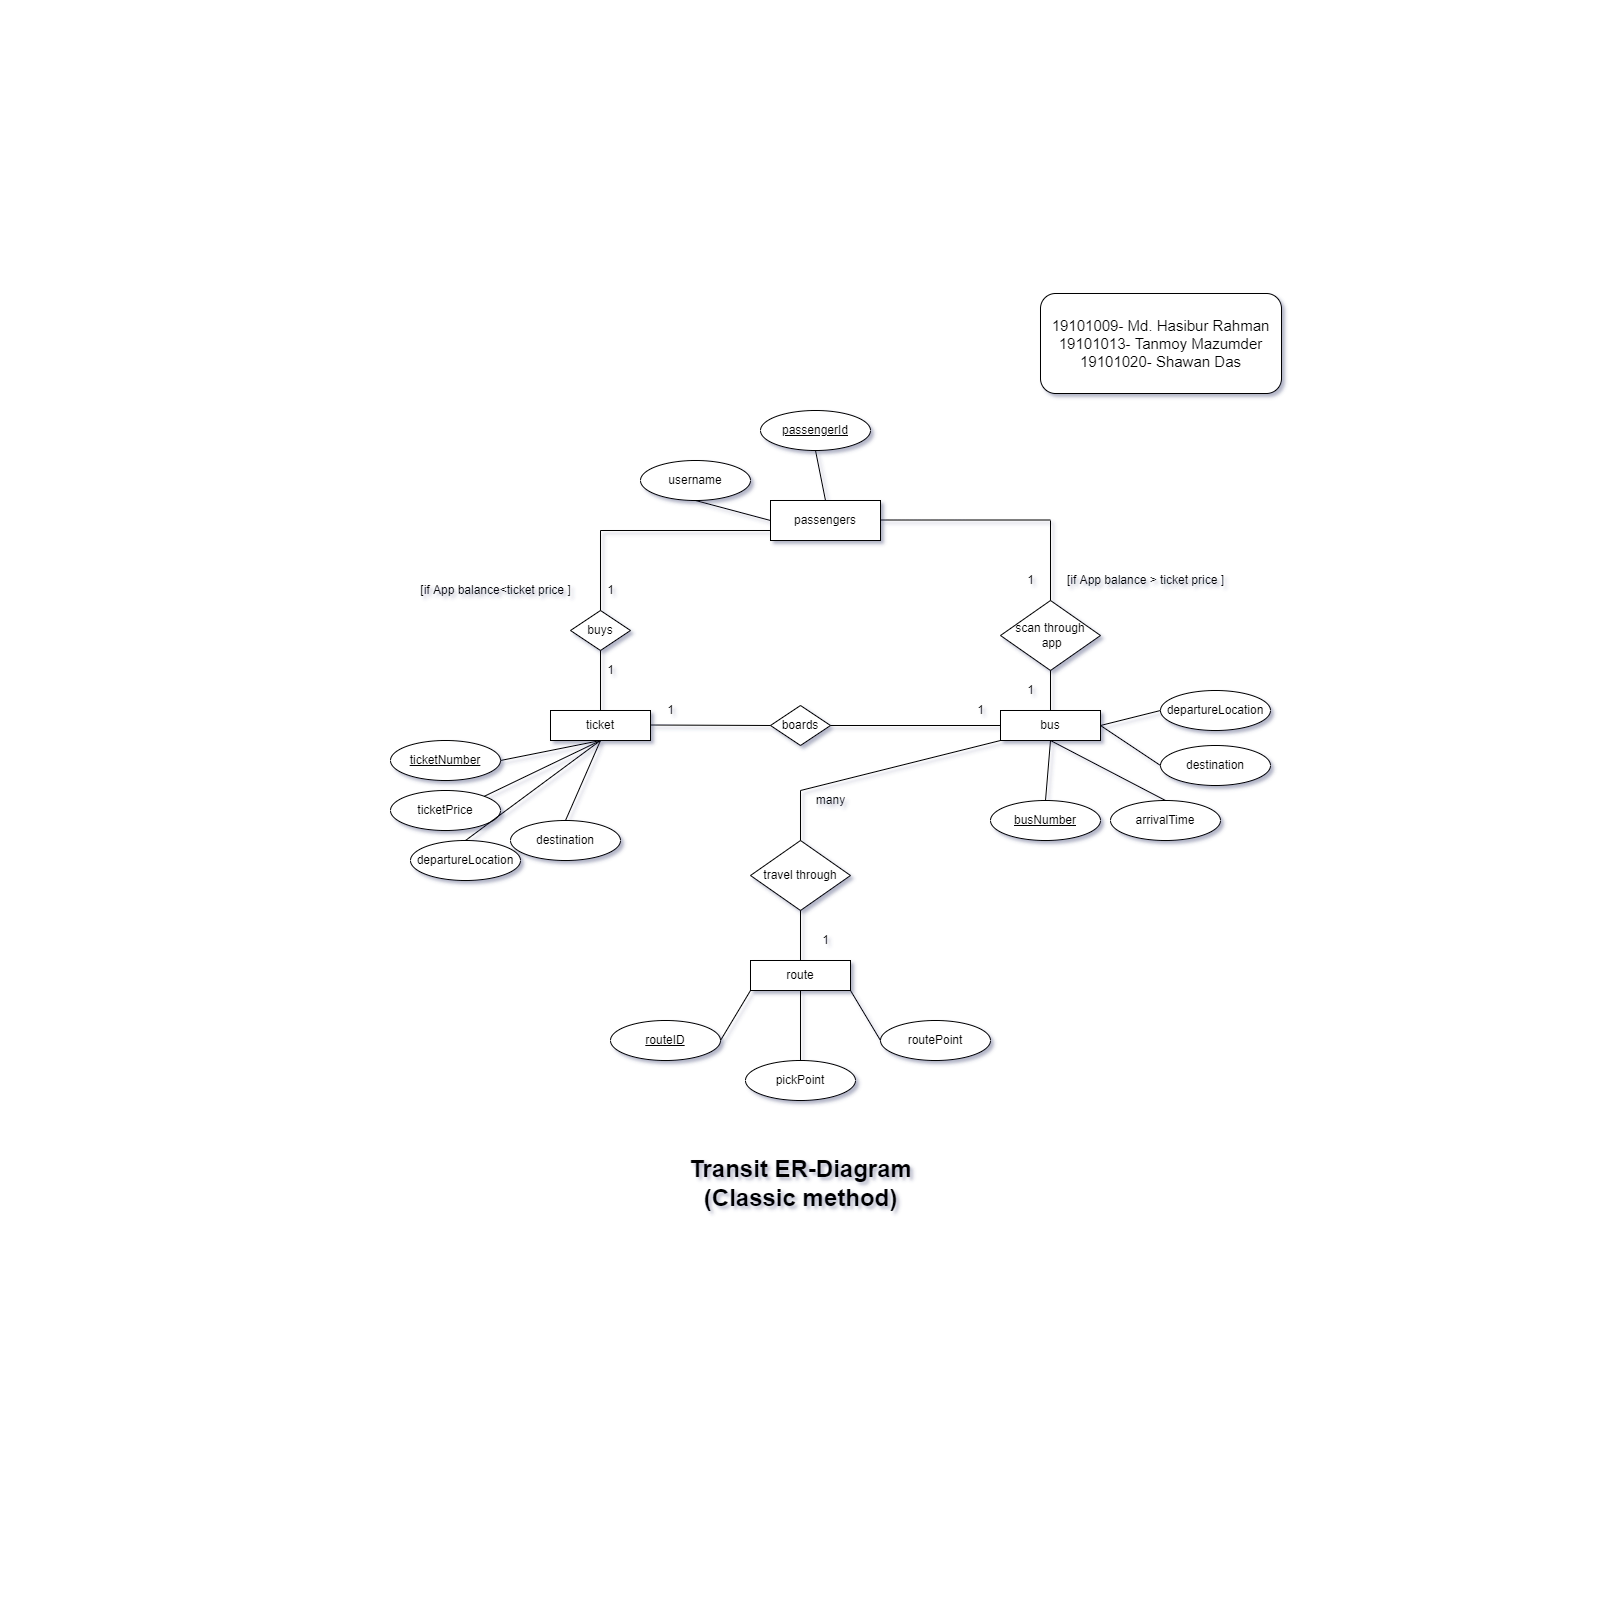

The diagram above was exported from draw.io. Its source (the exported page's mxGraphModel, read from the mxfile embedded in the PNG):
<mxGraphModel dx="1595" dy="1043" grid="0" gridSize="10" guides="1" tooltips="1" connect="1" arrows="1" fold="1" page="0" pageScale="1" pageWidth="827" pageHeight="1169" math="0" shadow="0">
  <root>
    <mxCell id="0" />
    <mxCell id="1" parent="0" />
    <mxCell id="CY8qS6hlfhQw2Ew-zNJ2-4" value="&lt;font style=&quot;font-size: 15px&quot;&gt;19101009- Md. Hasibur Rahman&lt;br&gt;19101013- Tanmoy Mazumder&lt;br&gt;19101020- Shawan Das&lt;/font&gt;" style="rounded=1;whiteSpace=wrap;html=1;" parent="1" vertex="1">
      <mxGeometry x="640" y="-107" width="241" height="100" as="geometry" />
    </mxCell>
    <mxCell id="CY8qS6hlfhQw2Ew-zNJ2-5" value="passengers" style="rounded=0;whiteSpace=wrap;html=1;" parent="1" vertex="1">
      <mxGeometry x="370" y="100" width="110" height="40" as="geometry" />
    </mxCell>
    <mxCell id="CY8qS6hlfhQw2Ew-zNJ2-6" value="passengerId" style="ellipse;whiteSpace=wrap;html=1;fontStyle=4" parent="1" vertex="1">
      <mxGeometry x="360" y="10" width="110" height="40" as="geometry" />
    </mxCell>
    <mxCell id="CY8qS6hlfhQw2Ew-zNJ2-8" value="username" style="ellipse;whiteSpace=wrap;html=1;" parent="1" vertex="1">
      <mxGeometry x="240" y="60" width="110" height="40" as="geometry" />
    </mxCell>
    <mxCell id="CY8qS6hlfhQw2Ew-zNJ2-10" value="" style="endArrow=none;html=1;rounded=0;exitX=0;exitY=0.5;exitDx=0;exitDy=0;entryX=0.5;entryY=1;entryDx=0;entryDy=0;" parent="1" source="CY8qS6hlfhQw2Ew-zNJ2-5" target="CY8qS6hlfhQw2Ew-zNJ2-8" edge="1">
      <mxGeometry width="50" height="50" relative="1" as="geometry">
        <mxPoint x="630" y="240" as="sourcePoint" />
        <mxPoint x="680" y="190" as="targetPoint" />
      </mxGeometry>
    </mxCell>
    <mxCell id="CY8qS6hlfhQw2Ew-zNJ2-11" value="" style="endArrow=none;html=1;rounded=0;exitX=0.5;exitY=0;exitDx=0;exitDy=0;entryX=0.5;entryY=1;entryDx=0;entryDy=0;" parent="1" source="CY8qS6hlfhQw2Ew-zNJ2-5" target="CY8qS6hlfhQw2Ew-zNJ2-6" edge="1">
      <mxGeometry width="50" height="50" relative="1" as="geometry">
        <mxPoint x="380" y="140" as="sourcePoint" />
        <mxPoint x="305" y="110" as="targetPoint" />
      </mxGeometry>
    </mxCell>
    <mxCell id="CY8qS6hlfhQw2Ew-zNJ2-12" value="ticket" style="whiteSpace=wrap;html=1;" parent="1" vertex="1">
      <mxGeometry x="150" y="310" width="100" height="30" as="geometry" />
    </mxCell>
    <mxCell id="CY8qS6hlfhQw2Ew-zNJ2-13" value="buys" style="rhombus;whiteSpace=wrap;html=1;" parent="1" vertex="1">
      <mxGeometry x="170" y="210" width="60" height="40" as="geometry" />
    </mxCell>
    <mxCell id="CY8qS6hlfhQw2Ew-zNJ2-15" value="" style="endArrow=none;html=1;rounded=0;exitX=0.5;exitY=1;exitDx=0;exitDy=0;entryX=0.5;entryY=0;entryDx=0;entryDy=0;" parent="1" source="CY8qS6hlfhQw2Ew-zNJ2-13" target="CY8qS6hlfhQw2Ew-zNJ2-12" edge="1">
      <mxGeometry width="50" height="50" relative="1" as="geometry">
        <mxPoint x="160" y="180" as="sourcePoint" />
        <mxPoint x="85" y="150" as="targetPoint" />
      </mxGeometry>
    </mxCell>
    <mxCell id="CY8qS6hlfhQw2Ew-zNJ2-17" value="[if App balance&amp;lt;ticket price ]" style="text;html=1;align=center;verticalAlign=middle;resizable=0;points=[];autosize=1;strokeColor=none;fillColor=none;" parent="1" vertex="1">
      <mxGeometry x="10" y="180" width="170" height="20" as="geometry" />
    </mxCell>
    <mxCell id="CY8qS6hlfhQw2Ew-zNJ2-18" value="1" style="text;html=1;align=center;verticalAlign=middle;resizable=0;points=[];autosize=1;strokeColor=none;fillColor=none;" parent="1" vertex="1">
      <mxGeometry x="200" y="180" width="20" height="20" as="geometry" />
    </mxCell>
    <mxCell id="CY8qS6hlfhQw2Ew-zNJ2-19" value="1" style="text;html=1;align=center;verticalAlign=middle;resizable=0;points=[];autosize=1;strokeColor=none;fillColor=none;" parent="1" vertex="1">
      <mxGeometry x="200" y="260" width="20" height="20" as="geometry" />
    </mxCell>
    <mxCell id="CY8qS6hlfhQw2Ew-zNJ2-20" value="ticketNumber" style="ellipse;whiteSpace=wrap;html=1;fontStyle=4" parent="1" vertex="1">
      <mxGeometry x="-10" y="340" width="110" height="40" as="geometry" />
    </mxCell>
    <mxCell id="CY8qS6hlfhQw2Ew-zNJ2-21" value="ticketPrice" style="ellipse;whiteSpace=wrap;html=1;" parent="1" vertex="1">
      <mxGeometry x="-10" y="390" width="110" height="40" as="geometry" />
    </mxCell>
    <mxCell id="CY8qS6hlfhQw2Ew-zNJ2-22" value="departureLocation" style="ellipse;whiteSpace=wrap;html=1;" parent="1" vertex="1">
      <mxGeometry x="10" y="440" width="110" height="40" as="geometry" />
    </mxCell>
    <mxCell id="CY8qS6hlfhQw2Ew-zNJ2-23" value="destination" style="ellipse;whiteSpace=wrap;html=1;" parent="1" vertex="1">
      <mxGeometry x="110" y="420" width="110" height="40" as="geometry" />
    </mxCell>
    <mxCell id="CY8qS6hlfhQw2Ew-zNJ2-24" value="" style="endArrow=none;html=1;rounded=0;exitX=0.5;exitY=1;exitDx=0;exitDy=0;entryX=1;entryY=0.5;entryDx=0;entryDy=0;" parent="1" source="CY8qS6hlfhQw2Ew-zNJ2-12" target="CY8qS6hlfhQw2Ew-zNJ2-20" edge="1">
      <mxGeometry width="50" height="50" relative="1" as="geometry">
        <mxPoint x="140" y="150" as="sourcePoint" />
        <mxPoint x="65" y="130" as="targetPoint" />
      </mxGeometry>
    </mxCell>
    <mxCell id="CY8qS6hlfhQw2Ew-zNJ2-25" value="" style="endArrow=none;html=1;rounded=0;exitX=0.5;exitY=1;exitDx=0;exitDy=0;entryX=1;entryY=0;entryDx=0;entryDy=0;" parent="1" source="CY8qS6hlfhQw2Ew-zNJ2-12" target="CY8qS6hlfhQw2Ew-zNJ2-21" edge="1">
      <mxGeometry width="50" height="50" relative="1" as="geometry">
        <mxPoint x="150" y="160" as="sourcePoint" />
        <mxPoint x="75" y="140" as="targetPoint" />
      </mxGeometry>
    </mxCell>
    <mxCell id="CY8qS6hlfhQw2Ew-zNJ2-26" value="" style="endArrow=none;html=1;rounded=0;exitX=0.5;exitY=0;exitDx=0;exitDy=0;entryX=0.5;entryY=1;entryDx=0;entryDy=0;" parent="1" source="CY8qS6hlfhQw2Ew-zNJ2-22" target="CY8qS6hlfhQw2Ew-zNJ2-12" edge="1">
      <mxGeometry width="50" height="50" relative="1" as="geometry">
        <mxPoint x="160" y="170" as="sourcePoint" />
        <mxPoint x="85" y="150" as="targetPoint" />
      </mxGeometry>
    </mxCell>
    <mxCell id="CY8qS6hlfhQw2Ew-zNJ2-28" value="scan through&lt;br&gt;&amp;nbsp;app" style="rhombus;whiteSpace=wrap;html=1;" parent="1" vertex="1">
      <mxGeometry x="600" y="200" width="100" height="70" as="geometry" />
    </mxCell>
    <mxCell id="CY8qS6hlfhQw2Ew-zNJ2-29" value="" style="endArrow=none;html=1;rounded=0;entryX=0;entryY=0.75;entryDx=0;entryDy=0;" parent="1" target="CY8qS6hlfhQw2Ew-zNJ2-5" edge="1">
      <mxGeometry width="50" height="50" relative="1" as="geometry">
        <mxPoint x="200" y="130" as="sourcePoint" />
        <mxPoint x="440" y="210" as="targetPoint" />
      </mxGeometry>
    </mxCell>
    <mxCell id="CY8qS6hlfhQw2Ew-zNJ2-30" value="" style="endArrow=none;html=1;rounded=0;" parent="1" target="CY8qS6hlfhQw2Ew-zNJ2-13" edge="1">
      <mxGeometry width="50" height="50" relative="1" as="geometry">
        <mxPoint x="200" y="130" as="sourcePoint" />
        <mxPoint x="380" y="140" as="targetPoint" />
      </mxGeometry>
    </mxCell>
    <mxCell id="CY8qS6hlfhQw2Ew-zNJ2-31" value="" style="endArrow=none;html=1;rounded=0;entryX=0;entryY=0.75;entryDx=0;entryDy=0;" parent="1" edge="1">
      <mxGeometry width="50" height="50" relative="1" as="geometry">
        <mxPoint x="480" y="119.5" as="sourcePoint" />
        <mxPoint x="650" y="119.5" as="targetPoint" />
      </mxGeometry>
    </mxCell>
    <mxCell id="CY8qS6hlfhQw2Ew-zNJ2-32" value="" style="endArrow=none;html=1;rounded=0;" parent="1" edge="1">
      <mxGeometry width="50" height="50" relative="1" as="geometry">
        <mxPoint x="650" y="120" as="sourcePoint" />
        <mxPoint x="650" y="200" as="targetPoint" />
      </mxGeometry>
    </mxCell>
    <mxCell id="CY8qS6hlfhQw2Ew-zNJ2-33" value="1" style="text;html=1;align=center;verticalAlign=middle;resizable=0;points=[];autosize=1;strokeColor=none;fillColor=none;" parent="1" vertex="1">
      <mxGeometry x="620" y="170" width="20" height="20" as="geometry" />
    </mxCell>
    <mxCell id="CY8qS6hlfhQw2Ew-zNJ2-34" value="[if App balance &amp;gt; ticket price ]" style="text;html=1;align=center;verticalAlign=middle;resizable=0;points=[];autosize=1;strokeColor=none;fillColor=none;" parent="1" vertex="1">
      <mxGeometry x="660" y="170" width="170" height="20" as="geometry" />
    </mxCell>
    <mxCell id="CY8qS6hlfhQw2Ew-zNJ2-35" value="" style="endArrow=none;html=1;rounded=0;exitX=0.5;exitY=0;exitDx=0;exitDy=0;" parent="1" source="CY8qS6hlfhQw2Ew-zNJ2-23" edge="1">
      <mxGeometry width="50" height="50" relative="1" as="geometry">
        <mxPoint x="95" y="460" as="sourcePoint" />
        <mxPoint x="200" y="340" as="targetPoint" />
      </mxGeometry>
    </mxCell>
    <mxCell id="CY8qS6hlfhQw2Ew-zNJ2-36" value="bus" style="whiteSpace=wrap;html=1;" parent="1" vertex="1">
      <mxGeometry x="600" y="310" width="100" height="30" as="geometry" />
    </mxCell>
    <mxCell id="CY8qS6hlfhQw2Ew-zNJ2-37" value="boards" style="rhombus;whiteSpace=wrap;html=1;" parent="1" vertex="1">
      <mxGeometry x="370" y="305" width="60" height="40" as="geometry" />
    </mxCell>
    <mxCell id="CY8qS6hlfhQw2Ew-zNJ2-38" value="" style="endArrow=none;html=1;rounded=0;" parent="1" edge="1">
      <mxGeometry width="50" height="50" relative="1" as="geometry">
        <mxPoint x="250" y="324.5" as="sourcePoint" />
        <mxPoint x="370" y="325" as="targetPoint" />
      </mxGeometry>
    </mxCell>
    <mxCell id="CY8qS6hlfhQw2Ew-zNJ2-39" value="" style="endArrow=none;html=1;rounded=0;entryX=1;entryY=0.5;entryDx=0;entryDy=0;exitX=0;exitY=0.5;exitDx=0;exitDy=0;" parent="1" source="CY8qS6hlfhQw2Ew-zNJ2-36" target="CY8qS6hlfhQw2Ew-zNJ2-37" edge="1">
      <mxGeometry width="50" height="50" relative="1" as="geometry">
        <mxPoint x="260" y="334.5" as="sourcePoint" />
        <mxPoint x="380" y="335" as="targetPoint" />
      </mxGeometry>
    </mxCell>
    <mxCell id="CY8qS6hlfhQw2Ew-zNJ2-40" value="" style="endArrow=none;html=1;rounded=0;entryX=0.5;entryY=1;entryDx=0;entryDy=0;exitX=0.5;exitY=0;exitDx=0;exitDy=0;" parent="1" source="CY8qS6hlfhQw2Ew-zNJ2-36" target="CY8qS6hlfhQw2Ew-zNJ2-28" edge="1">
      <mxGeometry width="50" height="50" relative="1" as="geometry">
        <mxPoint x="270" y="344.5" as="sourcePoint" />
        <mxPoint x="390" y="345" as="targetPoint" />
      </mxGeometry>
    </mxCell>
    <mxCell id="CY8qS6hlfhQw2Ew-zNJ2-41" value="1" style="text;html=1;align=center;verticalAlign=middle;resizable=0;points=[];autosize=1;strokeColor=none;fillColor=none;" parent="1" vertex="1">
      <mxGeometry x="260" y="300" width="20" height="20" as="geometry" />
    </mxCell>
    <mxCell id="CY8qS6hlfhQw2Ew-zNJ2-42" value="1" style="text;html=1;align=center;verticalAlign=middle;resizable=0;points=[];autosize=1;strokeColor=none;fillColor=none;" parent="1" vertex="1">
      <mxGeometry x="570" y="300" width="20" height="20" as="geometry" />
    </mxCell>
    <mxCell id="CY8qS6hlfhQw2Ew-zNJ2-43" value="1" style="text;html=1;align=center;verticalAlign=middle;resizable=0;points=[];autosize=1;strokeColor=none;fillColor=none;" parent="1" vertex="1">
      <mxGeometry x="620" y="280" width="20" height="20" as="geometry" />
    </mxCell>
    <mxCell id="CY8qS6hlfhQw2Ew-zNJ2-44" value="busNumber" style="ellipse;whiteSpace=wrap;html=1;fontStyle=4" parent="1" vertex="1">
      <mxGeometry x="590" y="400" width="110" height="40" as="geometry" />
    </mxCell>
    <mxCell id="CY8qS6hlfhQw2Ew-zNJ2-45" value="arrivalTime" style="ellipse;whiteSpace=wrap;html=1;" parent="1" vertex="1">
      <mxGeometry x="710" y="400" width="110" height="40" as="geometry" />
    </mxCell>
    <mxCell id="CY8qS6hlfhQw2Ew-zNJ2-46" value="departureLocation" style="ellipse;whiteSpace=wrap;html=1;" parent="1" vertex="1">
      <mxGeometry x="760" y="290" width="110" height="40" as="geometry" />
    </mxCell>
    <mxCell id="CY8qS6hlfhQw2Ew-zNJ2-47" value="destination" style="ellipse;whiteSpace=wrap;html=1;" parent="1" vertex="1">
      <mxGeometry x="760" y="345" width="110" height="40" as="geometry" />
    </mxCell>
    <mxCell id="CY8qS6hlfhQw2Ew-zNJ2-48" value="" style="endArrow=none;html=1;rounded=0;entryX=0.5;entryY=1;entryDx=0;entryDy=0;exitX=0.5;exitY=0;exitDx=0;exitDy=0;" parent="1" source="CY8qS6hlfhQw2Ew-zNJ2-44" target="CY8qS6hlfhQw2Ew-zNJ2-36" edge="1">
      <mxGeometry width="50" height="50" relative="1" as="geometry">
        <mxPoint x="430" y="360" as="sourcePoint" />
        <mxPoint x="480" y="310" as="targetPoint" />
      </mxGeometry>
    </mxCell>
    <mxCell id="CY8qS6hlfhQw2Ew-zNJ2-49" value="" style="endArrow=none;html=1;rounded=0;entryX=0.5;entryY=1;entryDx=0;entryDy=0;exitX=0.5;exitY=0;exitDx=0;exitDy=0;" parent="1" source="CY8qS6hlfhQw2Ew-zNJ2-45" target="CY8qS6hlfhQw2Ew-zNJ2-36" edge="1">
      <mxGeometry width="50" height="50" relative="1" as="geometry">
        <mxPoint x="430" y="360" as="sourcePoint" />
        <mxPoint x="480" y="310" as="targetPoint" />
      </mxGeometry>
    </mxCell>
    <mxCell id="CY8qS6hlfhQw2Ew-zNJ2-50" value="" style="endArrow=none;html=1;rounded=0;entryX=1;entryY=0.5;entryDx=0;entryDy=0;exitX=0;exitY=0.5;exitDx=0;exitDy=0;" parent="1" source="CY8qS6hlfhQw2Ew-zNJ2-46" target="CY8qS6hlfhQw2Ew-zNJ2-36" edge="1">
      <mxGeometry width="50" height="50" relative="1" as="geometry">
        <mxPoint x="430" y="360" as="sourcePoint" />
        <mxPoint x="480" y="310" as="targetPoint" />
      </mxGeometry>
    </mxCell>
    <mxCell id="CY8qS6hlfhQw2Ew-zNJ2-51" value="" style="endArrow=none;html=1;rounded=0;entryX=1;entryY=0.5;entryDx=0;entryDy=0;exitX=0;exitY=0.5;exitDx=0;exitDy=0;" parent="1" source="CY8qS6hlfhQw2Ew-zNJ2-47" target="CY8qS6hlfhQw2Ew-zNJ2-36" edge="1">
      <mxGeometry width="50" height="50" relative="1" as="geometry">
        <mxPoint x="430" y="360" as="sourcePoint" />
        <mxPoint x="480" y="310" as="targetPoint" />
      </mxGeometry>
    </mxCell>
    <mxCell id="CY8qS6hlfhQw2Ew-zNJ2-52" value="travel through" style="rhombus;whiteSpace=wrap;html=1;" parent="1" vertex="1">
      <mxGeometry x="350" y="440" width="100" height="70" as="geometry" />
    </mxCell>
    <mxCell id="CY8qS6hlfhQw2Ew-zNJ2-53" value="" style="endArrow=none;html=1;rounded=0;entryX=0.5;entryY=0;entryDx=0;entryDy=0;exitX=0;exitY=1;exitDx=0;exitDy=0;" parent="1" source="CY8qS6hlfhQw2Ew-zNJ2-36" target="CY8qS6hlfhQw2Ew-zNJ2-52" edge="1">
      <mxGeometry width="50" height="50" relative="1" as="geometry">
        <mxPoint x="610" y="335" as="sourcePoint" />
        <mxPoint x="440" y="335" as="targetPoint" />
        <Array as="points">
          <mxPoint x="400" y="390" />
        </Array>
      </mxGeometry>
    </mxCell>
    <mxCell id="CY8qS6hlfhQw2Ew-zNJ2-54" value="route" style="whiteSpace=wrap;html=1;" parent="1" vertex="1">
      <mxGeometry x="350" y="560" width="100" height="30" as="geometry" />
    </mxCell>
    <mxCell id="CY8qS6hlfhQw2Ew-zNJ2-55" value="pickPoint" style="ellipse;whiteSpace=wrap;html=1;" parent="1" vertex="1">
      <mxGeometry x="345" y="660" width="110" height="40" as="geometry" />
    </mxCell>
    <mxCell id="CY8qS6hlfhQw2Ew-zNJ2-56" value="routePoint" style="ellipse;whiteSpace=wrap;html=1;" parent="1" vertex="1">
      <mxGeometry x="480" y="620" width="110" height="40" as="geometry" />
    </mxCell>
    <mxCell id="CY8qS6hlfhQw2Ew-zNJ2-57" value="routeID" style="ellipse;whiteSpace=wrap;html=1;fontStyle=4" parent="1" vertex="1">
      <mxGeometry x="210" y="620" width="110" height="40" as="geometry" />
    </mxCell>
    <mxCell id="CY8qS6hlfhQw2Ew-zNJ2-58" value="" style="endArrow=none;html=1;rounded=0;entryX=0.5;entryY=1;entryDx=0;entryDy=0;" parent="1" source="CY8qS6hlfhQw2Ew-zNJ2-54" target="CY8qS6hlfhQw2Ew-zNJ2-52" edge="1">
      <mxGeometry width="50" height="50" relative="1" as="geometry">
        <mxPoint x="320" y="550" as="sourcePoint" />
        <mxPoint x="370" y="500" as="targetPoint" />
      </mxGeometry>
    </mxCell>
    <mxCell id="CY8qS6hlfhQw2Ew-zNJ2-59" value="" style="endArrow=none;html=1;rounded=0;entryX=0;entryY=1;entryDx=0;entryDy=0;exitX=1;exitY=0.5;exitDx=0;exitDy=0;" parent="1" source="CY8qS6hlfhQw2Ew-zNJ2-57" target="CY8qS6hlfhQw2Ew-zNJ2-54" edge="1">
      <mxGeometry width="50" height="50" relative="1" as="geometry">
        <mxPoint x="320" y="550" as="sourcePoint" />
        <mxPoint x="370" y="500" as="targetPoint" />
      </mxGeometry>
    </mxCell>
    <mxCell id="CY8qS6hlfhQw2Ew-zNJ2-60" value="" style="endArrow=none;html=1;rounded=0;entryX=0.5;entryY=1;entryDx=0;entryDy=0;exitX=0.5;exitY=0;exitDx=0;exitDy=0;" parent="1" source="CY8qS6hlfhQw2Ew-zNJ2-55" target="CY8qS6hlfhQw2Ew-zNJ2-54" edge="1">
      <mxGeometry width="50" height="50" relative="1" as="geometry">
        <mxPoint x="320" y="550" as="sourcePoint" />
        <mxPoint x="370" y="500" as="targetPoint" />
      </mxGeometry>
    </mxCell>
    <mxCell id="CY8qS6hlfhQw2Ew-zNJ2-61" value="" style="endArrow=none;html=1;rounded=0;entryX=1;entryY=1;entryDx=0;entryDy=0;exitX=0;exitY=0.5;exitDx=0;exitDy=0;" parent="1" source="CY8qS6hlfhQw2Ew-zNJ2-56" target="CY8qS6hlfhQw2Ew-zNJ2-54" edge="1">
      <mxGeometry width="50" height="50" relative="1" as="geometry">
        <mxPoint x="320" y="550" as="sourcePoint" />
        <mxPoint x="370" y="500" as="targetPoint" />
      </mxGeometry>
    </mxCell>
    <mxCell id="CY8qS6hlfhQw2Ew-zNJ2-62" value="many" style="text;html=1;align=center;verticalAlign=middle;resizable=0;points=[];autosize=1;strokeColor=none;fillColor=none;" parent="1" vertex="1">
      <mxGeometry x="410" y="390" width="40" height="20" as="geometry" />
    </mxCell>
    <mxCell id="CY8qS6hlfhQw2Ew-zNJ2-63" value="1" style="text;html=1;align=center;verticalAlign=middle;resizable=0;points=[];autosize=1;strokeColor=none;fillColor=none;" parent="1" vertex="1">
      <mxGeometry x="415" y="530" width="20" height="20" as="geometry" />
    </mxCell>
    <mxCell id="dfsjXNSezmg3Tr-54gaH-2" value="&lt;b style=&quot;font-size: 24px&quot;&gt;Transit ER-Diagram&lt;br&gt;(Classic method)&lt;br&gt;&lt;/b&gt;" style="text;html=1;align=center;verticalAlign=middle;resizable=0;points=[];autosize=1;strokeColor=none;fillColor=none;fontSize=20;" vertex="1" parent="1">
      <mxGeometry x="283.5" y="756" width="233" height="54" as="geometry" />
    </mxCell>
  </root>
</mxGraphModel>